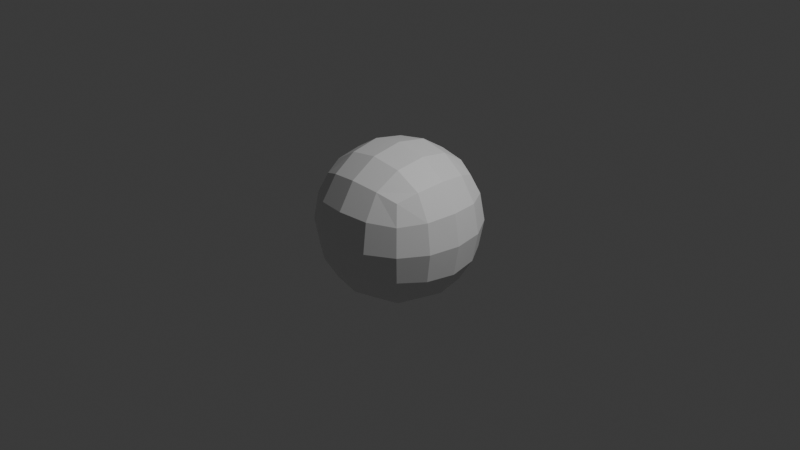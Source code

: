 # Source: invalid_struct_size_shader_fx.blend  (saved by Blender 5.2.45; exported with 4.5.12 LTS)
import bpy
from mathutils import Matrix  # noqa: F401  (used for matrix-valued properties, if any)

bpy.ops.wm.read_factory_settings(use_empty=True)
scene = bpy.context.scene
scene.name = 'Scene'

# ---- collections
col_collection = bpy.data.collections.new('Collection'); scene.collection.children.link(col_collection)

# ---- materials (node trees are filled in below, after node groups)
mat_material = bpy.data.materials.new('Material')
mat_material.alpha_threshold = 0.0
mat_material.use_backface_culling_lightprobe_volume = False
mat_material.roughness = 0.5
mat_material.line_color = (0.0, 0.0, 0.0, 1.0)

# ---- material node trees
mat_material.use_nodes = True; mat_material.node_tree.nodes.clear()
_N = mat_material.node_tree.nodes; _L = mat_material.node_tree.links
n0 = _N.new('ShaderNodeOutputMaterial'); n0.name = 'Material Output'; n0.location = (200, 100)
n1 = _N.new('ShaderNodeBsdfPrincipled'); n1.name = 'Principled BSDF'; n1.location = (-200, 100)
n1.inputs[10].default_value = 0.005
_L.new(n1.outputs[0], n0.inputs[0])
n0.is_active_output = True

# ---- world
world_world = bpy.data.worlds.new('World'); scene.world = world_world
world_world.use_nodes = True; world_world.node_tree.nodes.clear()
_N = world_world.node_tree.nodes; _L = world_world.node_tree.links
n0 = _N.new('ShaderNodeOutputWorld'); n0.name = 'World Output'; n0.location = (200, 100)
n1 = _N.new('ShaderNodeBackground'); n1.name = 'Background'; n1.location = (-200, 100)
n1.inputs[0].default_value = (0.05088, 0.05088, 0.05088, 1.0)
_L.new(n1.outputs[0], n0.inputs[0])
n0.is_active_output = True
world_world.color = (0.05088, 0.05088, 0.05088)
world_world.sun_shadow_jitter_overblur = 0.0

# ---- cameras
cam_camera = bpy.data.cameras.new('Camera')
cam_camera.clip_end = 100.0
cam_camera.ortho_scale = 7.314

# ---- lights
light_light = bpy.data.lights.new('Light', 'POINT')
light_light.energy = 1000.0
light_light.shadow_soft_size = 0.1

# ---- meshes
me_cube = bpy.data.meshes.new('Cube')
me_cube.from_pydata([(1.0, 1.0, 1.0), (1.0, 1.0, -1.0), (1.0, -1.0, 1.0), (1.0, -1.0, -1.0), (-1.0, 1.0, 1.0), (-1.0, 1.0, -1.0), (-1.0, -1.0, 1.0), (-1.0, -1.0, -1.0)], [], [(0, 4, 6, 2), (3, 2, 6, 7), (7, 6, 4, 5), (5, 1, 3, 7), (1, 0, 2, 3), (5, 4, 0, 1)])
_uv = me_cube.uv_layers.new(name='UVMap')
_uv.uv.foreach_set('vector', [0.625, 0.5, 0.875, 0.5, 0.875, 0.75, 0.625, 0.75, 0.375, 0.75, 0.625, 0.75, 0.625, 1.0, 0.375, 1.0, 0.375, 0.0, 0.625, 0.0, 0.625, 0.25, 0.375, 0.25, 0.125, 0.5, 0.375, 0.5, 0.375, 0.75, 0.125, 0.75, 0.375, 0.5, 0.625, 0.5, 0.625, 0.75, 0.375, 0.75, 0.375, 0.25, 0.625, 0.25, 0.625, 0.5, 0.375, 0.5])
me_cube.materials.append(mat_material)
me_cube.use_mirror_vertex_groups = False
me_cube.update()

# ---- objects
ob_gp = bpy.data.objects.new('GP', None)
ob_cube = bpy.data.objects.new('Cube', me_cube)
ob_light = bpy.data.objects.new('Light', light_light)
ob_camera = bpy.data.objects.new('Camera', cam_camera)

# ---- transforms, parenting, visibility, modifiers, constraints
ob_gp.location = (0.0, 0.0, 0.0)
ob_gp.empty_image_offset = (0.0, 0.0)
ob_gp.use_grease_pencil_lights = True
ob_cube.location = (0.0, 0.0, 0.0)
ob_cube.lock_rotations_4d = False
ob_cube.empty_display_type = 'ARROWS'
ob_cube.lineart.crease_threshold = 0.0
_m = ob_cube.modifiers.new('Subsurf', 'SUBSURF')
_m = ob_cube.modifiers.new('Particles', 'PARTICLE_SYSTEM')
ob_light.location = (4.076, 1.005, 5.904)
ob_light.rotation_euler = (0.6503, 0.05522, 1.866)
ob_light.lock_rotations_4d = False
ob_light.empty_display_type = 'ARROWS'
ob_light.color = (0.0, 0.0, 0.0, 0.0)
ob_light.lineart.crease_threshold = 0.0
ob_camera.location = (7.359, -6.926, 4.958)
ob_camera.rotation_euler = (1.109, 0.0, 0.8149)
ob_camera.lock_rotations_4d = False
ob_camera.empty_display_type = 'ARROWS'
ob_camera.color = (0.0, 0.0, 0.0, 0.0)
ob_camera.display_type = 'WIRE'
ob_camera.lineart.crease_threshold = 0.0

# ---- collection membership
scene.collection.objects.link(ob_gp)
col_collection.objects.link(ob_cube)
col_collection.objects.link(ob_light)
col_collection.objects.link(ob_camera)

# ---- scene / render settings (as saved in the file)
scene.camera = ob_camera
scene.frame_start = 1; scene.frame_end = 250; scene.frame_set(1)
scene.render.engine = 'BLENDER_EEVEE_NEXT'
scene.render.bake_bias = 0.0
scene.render.bake_samples = 0
scene.render.compositor_device = 'GPU'
scene.eevee.use_volume_custom_range = False
scene.eevee.fast_gi_thickness_near = 0.1
scene.eevee.fast_gi_thickness_far = 0.0
scene.eevee.ray_tracing_options.screen_trace_thickness = 0.1
bpy.context.view_layer.update()
